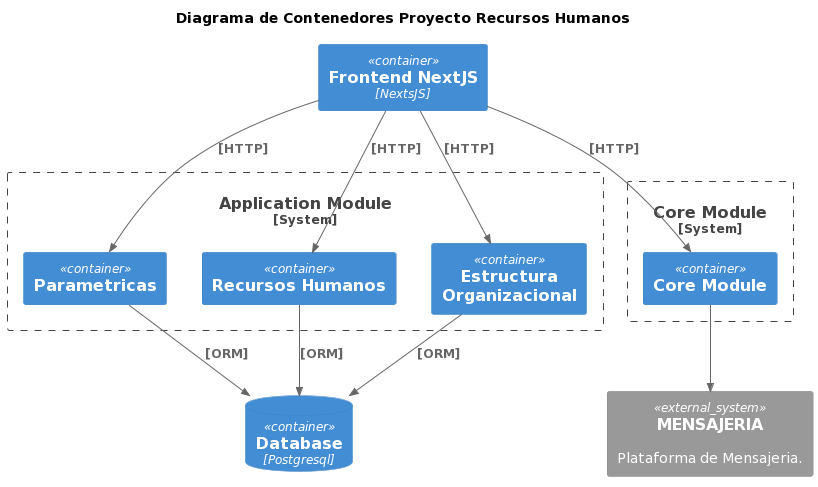

The diagram above was rendered by PlantUML. Its source (embedded in the PNG):
@startuml
!include https://raw.githubusercontent.com/plantuml-stdlib/C4-PlantUML/master/C4_Container.puml

SHOW_PERSON_PORTRAIT()

title Diagrama de Contenedores Proyecto Recursos Humanos

Container(frontend, "Frontend NextJS", "NextsJS", "")

ContainerDb(db, "Database", "Postgresql", "")
System_Ext(mensajeria, "MENSAJERIA", "Plataforma de Mensajeria.")


System_Boundary(c1, 'Application Module') {
    Container(parametricas, "Parametricas", "", "")
    Container(recursosHumanos, "Recursos Humanos", "", "")
    Container(estructuraOrganizacional, "Estructura Organizacional", "", "")
}

System_Boundary(c2, 'Core Module') {
    Container(coreModule, "Core Module", "", "")
}

Rel(coreModule, mensajeria, "", "")

Rel(frontend, parametricas, "[HTTP]", "")
Rel(frontend, recursosHumanos, "[HTTP]", "")
Rel(frontend, estructuraOrganizacional, "[HTTP]", "")
Rel(frontend, coreModule, "[HTTP]", "")

Rel(parametricas, db, "[ORM]", "")
Rel(recursosHumanos, db, "[ORM]", "")
Rel(estructuraOrganizacional, db, "[ORM]", "")
@enduml